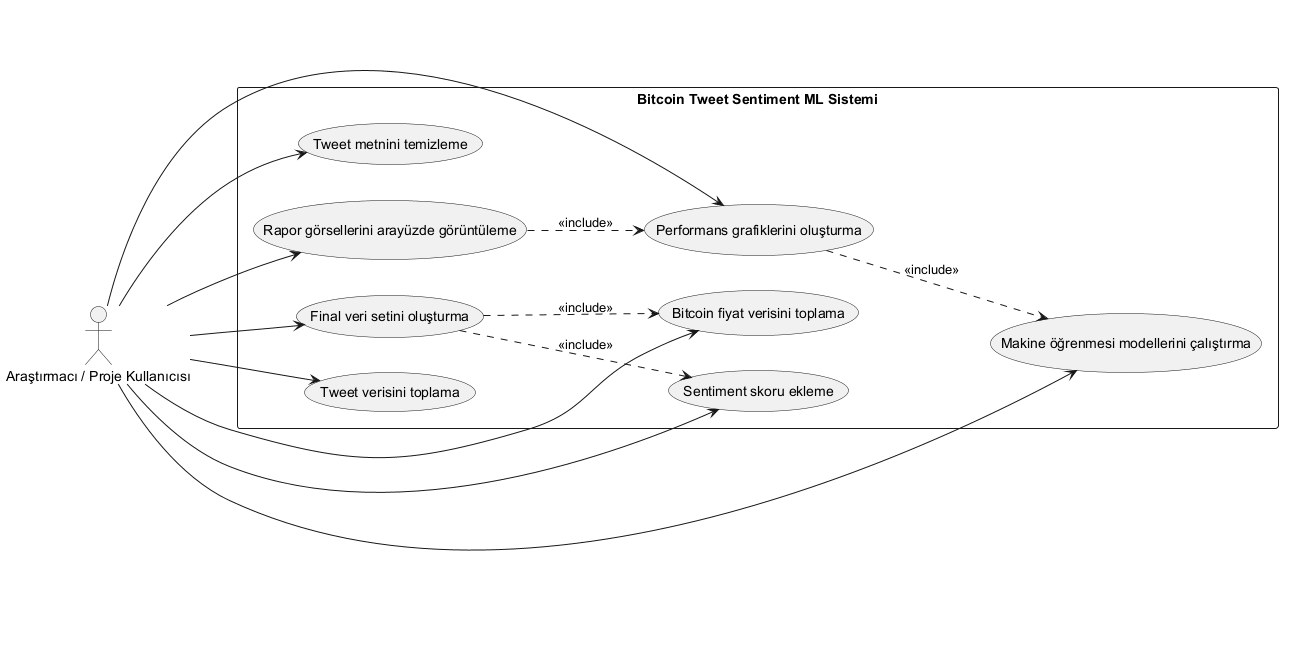

The diagram above was rendered by PlantUML. Its source (embedded in the PNG):
@startuml
left to right direction
actor "Araştırmacı / Proje Kullanıcısı" as User

rectangle "Bitcoin Tweet Sentiment ML Sistemi" {
  usecase "Bitcoin fiyat verisini toplama" as UC1
  usecase "Tweet verisini toplama" as UC2
  usecase "Tweet metnini temizleme" as UC3
  usecase "Sentiment skoru ekleme" as UC4
  usecase "Final veri setini oluşturma" as UC5
  usecase "Makine öğrenmesi modellerini çalıştırma" as UC6
  usecase "Performans grafiklerini oluşturma" as UC7
  usecase "Rapor görsellerini arayüzde görüntüleme" as UC8
}

User --> UC1
User --> UC2
User --> UC3
User --> UC4
User --> UC5
User --> UC6
User --> UC7
User --> UC8

UC5 ..> UC1 : <<include>>
UC5 ..> UC4 : <<include>>
UC7 ..> UC6 : <<include>>
UC8 ..> UC7 : <<include>>
@enduml